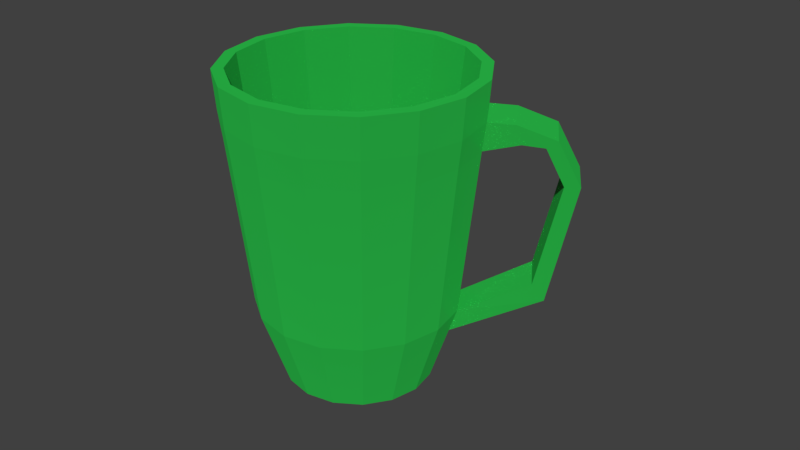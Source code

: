 # Source: CoffeeCup2.blend  (saved by Blender 2.79.0; exported with 4.5.12 LTS)
import bpy
from mathutils import Matrix  # noqa: F401  (used for matrix-valued properties, if any)

bpy.ops.wm.read_factory_settings(use_empty=True)
scene = bpy.context.scene
scene.name = 'Scene'

# ---- collections
col_collection_1 = bpy.data.collections.new('Collection 1'); scene.collection.children.link(col_collection_1)
col_collection_1.hide_render = True
col_collection_1.hide_viewport = True
col_collection_2 = bpy.data.collections.new('Collection 2'); scene.collection.children.link(col_collection_2)

# ---- materials (node trees are filled in below, after node groups)
mat_material_mug = bpy.data.materials.new('Material.Mug')
mat_material_mug.alpha_threshold = 0.0
mat_material_mug.roughness = 0.5

# ---- material node trees
mat_material_mug.use_nodes = True; mat_material_mug.node_tree.nodes.clear()
_N = mat_material_mug.node_tree.nodes; _L = mat_material_mug.node_tree.links
n0 = _N.new('ShaderNodeMixShader'); n0.name = 'Mix Shader'; n0.location = (265, 296)
n0.inputs[0].default_value = 0.05091
n1 = _N.new('ShaderNodeBsdfDiffuse'); n1.name = 'Diffuse BSDF'; n1.location = (40, 300)
n1.inputs[0].default_value = (0.01674, 0.4233, 0.054, 1.0)
n1.inputs[1].default_value = 0.5485
n2 = _N.new('ShaderNodeBsdfAnisotropic'); n2.name = 'Glossy BSDF'; n2.location = (38, 168)
n2.distribution = 'GGX'
n2.inputs[0].default_value = (1.0, 1.0, 1.0, 1.0)
n2.inputs[1].default_value = 0.2299
n3 = _N.new('ShaderNodeOutputMaterial'); n3.name = 'Material Output'; n3.location = (506, 301)
_L.new(n0.outputs[0], n3.inputs[0])
_L.new(n1.outputs[0], n0.inputs[1])
_L.new(n2.outputs[0], n0.inputs[2])
n3.is_active_output = True

# ---- world
world_world = bpy.data.worlds.new('World'); scene.world = world_world
world_world.color = (0.05088, 0.05088, 0.05088)
world_world.use_sun_shadow = False
world_world.sun_shadow_jitter_overblur = 0.0
world_world.cycles.sampling_method = 'MANUAL'

# ---- cameras
cam_camera_001 = bpy.data.cameras.new('Camera.001')
cam_camera_001.clip_end = 100.0
cam_camera_001.lens = 35.0
cam_camera_001.sensor_width = 32.0
cam_camera_001.sensor_height = 18.0
cam_camera_001.display_size = 2.0
cam_camera_001.dof.focus_distance = 0.0

# ---- meshes
me_cylinder_001 = bpy.data.meshes.new('Cylinder.001')
me_cylinder_001.from_pydata([(0.2039, 0.979, 0.9891), (0.563, 0.8265, 0.9891), (0.8364, 0.5481, 0.9891), (0.9825, 0.1863, 0.9891), (0.979, -0.2039, 0.9891), (0.8264, -0.563, 0.9891), (0.5481, -0.8364, 0.9891), (0.1863, -0.9825, 0.9891), (-0.2039, -0.979, 0.9891), (-0.563, -0.8264, 0.9891), (-0.8364, -0.548, 0.9891), (-0.9825, -0.1862, 0.9891), (-0.979, 0.2039, 0.9891), (-0.8264, 0.5631, 0.9891), (-0.5481, 0.8365, 0.9891), (-0.1862, 0.9825, 0.9891), (0.563, 0.8265, 0.9891), (0.8364, 0.5481, 0.9891), (0.9825, 0.1863, 0.9891), (0.979, -0.2039, 0.9891), (0.8264, -0.563, 0.9891), (0.5481, -0.8364, 0.9891), (0.1863, -0.9825, 0.9891), (-0.2039, -0.979, 0.9891), (-0.563, -0.8264, 0.9891), (-0.8364, -0.548, 0.9891), (-0.9825, -0.1862, 0.9891), (-0.979, 0.2039, 0.9891), (-0.8264, 0.5631, 0.9891), (-0.5481, 0.8365, 0.9891), (-0.1862, 0.9825, 0.9891), (0.2039, 0.979, 0.9891), (0.4508, 0.6617, -0.4693), (0.6697, 0.4388, -0.4693), (0.7866, 0.1492, -0.4693), (0.7838, -0.1632, -0.4693), (0.6617, -0.4507, -0.4693), (0.4388, -0.6696, -0.4693), (0.1491, -0.7866, -0.4693), (-0.1632, -0.7838, -0.4693), (-0.4508, -0.6616, -0.4693), (-0.6697, -0.4388, -0.4693), (-0.7866, -0.1491, -0.4693), (-0.7838, 0.1633, -0.4693), (-0.6617, 0.4508, -0.4693), (-0.4388, 0.6697, -0.4693), (-0.1491, 0.7867, -0.4693), (0.1633, 0.7839, -0.4693), (0.333, 0.4887, -0.9588), (0.4946, 0.3241, -0.9588), (0.581, 0.1102, -0.9588), (0.5789, -0.1205, -0.9588), (0.4887, -0.3329, -0.9588), (0.3241, -0.4946, -0.9588), (0.1102, -0.581, -0.9588), (-0.1206, -0.5789, -0.9588), (-0.3329, -0.4887, -0.9588), (-0.4946, -0.3241, -0.9588), (-0.581, -0.1101, -0.9588), (-0.5789, 0.1206, -0.9588), (-0.4887, 0.333, -0.9588), (-0.3241, 0.4947, -0.9588), (-0.1101, 0.581, -0.9588), (0.1206, 0.579, -0.9588), (0.1852, 0.8894, 0.9903), (0.5115, 0.7508, 0.9903), (-0.1692, 0.8926, 0.9903), (-0.1852, -0.8893, 0.9903), (-0.5115, -0.7507, 0.9903), (0.7598, 0.4979, 0.9903), (-0.7598, -0.4978, 0.9903), (0.8925, 0.1692, 0.9903), (-0.8925, -0.1692, 0.9903), (0.8893, -0.1852, 0.9903), (-0.8893, 0.1853, 0.9903), (0.7508, -0.5114, 0.9903), (-0.7507, 0.5115, 0.9903), (0.4979, -0.7598, 0.9903), (-0.4979, 0.7599, 0.9903), (0.1692, -0.8925, 0.9903), (0.09962, 0.4706, -0.9446), (-0.08747, 0.4723, -0.9446), (-0.09593, -0.4683, -0.9446), (0.2718, 0.3974, -0.9446), (-0.2681, -0.3951, -0.9446), (0.4029, 0.264, -0.9446), (-0.3992, -0.2617, -0.9446), (0.473, 0.09046, -0.9446), (-0.4693, -0.08816, -0.9446), (0.4713, -0.09662, -0.9446), (-0.4676, 0.09893, -0.9446), (0.3981, -0.2688, -0.9446), (-0.3944, 0.2711, -0.9446), (0.2646, -0.3999, -0.9446), (-0.261, 0.4022, -0.9446), (0.09115, -0.47, -0.9446), (0.3875, 0.5628, -0.4641), (-0.387, -0.574, -0.4641), (0.5756, 0.3713, -0.4641), (-0.575, -0.3826, -0.4641), (0.676, 0.1225, -0.4641), (-0.6755, -0.1337, -0.4641), (0.6736, -0.1459, -0.4641), (-0.6731, 0.1346, -0.4641), (0.5687, -0.3929, -0.4641), (-0.5682, 0.3816, -0.4641), (0.3772, -0.5809, -0.4641), (-0.3767, 0.5697, -0.4641), (0.1284, -0.6814, -0.4641), (0.1405, 0.6677, -0.4641), (-0.1278, 0.6702, -0.4641), (-0.14, -0.6789, -0.4641), (0.199, 0.9555, 0.7451), (0.5495, 0.8066, 0.7451), (0.8164, 0.5349, 0.7451), (0.9589, 0.1818, 0.7451), (0.9555, -0.199, 0.7451), (0.8066, -0.5495, 0.7451), (0.5349, -0.8163, 0.7451), (0.1818, -0.9589, 0.7451), (-0.199, -0.9554, 0.7451), (-0.5495, -0.8066, 0.7451), (-0.8163, -0.5349, 0.7451), (-0.9589, -0.1817, 0.7451), (-0.9555, 0.1991, 0.7451), (-0.8066, 0.5495, 0.7451), (-0.5349, 0.8164, 0.7451), (-0.1818, 0.9589, 0.7451), (0.5336, 0.7833, 0.5715), (0.7927, 0.5195, 0.5715), (0.9312, 0.1766, 0.5715), (0.9278, -0.1932, 0.5715), (0.7832, -0.5336, 0.5715), (0.5194, -0.7927, 0.5715), (0.1765, -0.9311, 0.5715), (-0.1932, -0.9278, 0.5715), (-0.5336, -0.7832, 0.5715), (-0.7927, -0.5194, 0.5715), (-0.9311, -0.1765, 0.5715), (-0.9278, 0.1933, 0.5715), (-0.7832, 0.5336, 0.5715), (-0.5194, 0.7927, 0.5715), (-0.1765, 0.9312, 0.5715), (0.1933, 0.9279, 0.5715), (1.165, 0.1806, 0.7373), (1.162, -0.2002, 0.737), (1.205, 0.1753, 0.6191), (1.202, -0.1944, 0.6186), (1.461, 0.1841, 0.6494), (1.458, -0.1967, 0.6506), (1.377, 0.1734, 0.6038), (1.375, -0.1964, 0.6054), (1.639, 0.1862, 0.377), (1.636, -0.1946, 0.3787), (1.52, 0.1804, 0.3752), (1.517, -0.1894, 0.3768), (1.432, 0.1987, -0.3608), (1.429, -0.1821, -0.3591), (1.335, 0.1935, -0.2611), (1.332, -0.1763, -0.2594), (-0.1375, 0.7254, -0.6153), (-0.7227, 0.1506, -0.6153), (-0.4156, -0.6101, -0.6153), (0.4046, -0.6174, -0.6153), (-0.6101, 0.4157, -0.6153), (-0.4046, 0.6175, -0.6153), (-0.7253, -0.1375, -0.6153), (-0.1505, -0.7227, -0.6153), (0.6101, -0.4156, -0.6153), (-0.6175, -0.4046, -0.6153), (0.1375, -0.7253, -0.6153), (0.7253, 0.1375, -0.6153), (0.7227, -0.1505, -0.6153), (0.1505, 0.7228, -0.6153), (0.4157, 0.6101, -0.6153), (0.6175, 0.4046, -0.6153)], [], [(30, 15, 0, 31), (29, 14, 15, 30), (28, 13, 14, 29), (27, 12, 13, 28), (26, 11, 12, 27), (25, 10, 11, 26), (24, 9, 10, 25), (23, 8, 9, 24), (22, 7, 8, 23), (21, 6, 7, 22), (20, 5, 6, 21), (19, 4, 5, 20), (18, 3, 4, 19), (17, 2, 3, 18), (16, 1, 2, 17), (31, 0, 1, 16), (112, 31, 16, 113), (113, 16, 17, 114), (114, 17, 18, 115), (115, 18, 19, 116), (116, 19, 20, 117), (117, 20, 21, 118), (118, 21, 22, 119), (119, 22, 23, 120), (120, 23, 24, 121), (121, 24, 25, 122), (122, 25, 26, 123), (123, 26, 27, 124), (124, 27, 28, 125), (125, 28, 29, 126), (126, 29, 30, 127), (127, 30, 31, 112), (168, 52, 51, 172), (170, 54, 53, 163), (169, 57, 56, 162), (161, 59, 58, 166), (165, 61, 60, 164), (95, 93, 91, 89, 87, 85, 83, 80, 81, 94, 92, 90, 88, 86, 84, 82), (111, 108, 95, 82), (110, 107, 94, 81), (108, 106, 93, 95), (107, 105, 92, 94), (106, 104, 91, 93), (105, 103, 90, 92), (104, 102, 89, 91), (103, 101, 88, 90), (102, 100, 87, 89), (101, 99, 86, 88), (100, 98, 85, 87), (99, 97, 84, 86), (98, 96, 83, 85), (97, 111, 82, 84), (109, 110, 81, 80), (96, 109, 80, 83), (65, 64, 109, 96), (64, 66, 110, 109), (68, 67, 111, 97), (69, 65, 96, 98), (70, 68, 97, 99), (71, 69, 98, 100), (72, 70, 99, 101), (73, 71, 100, 102), (74, 72, 101, 103), (75, 73, 102, 104), (76, 74, 103, 105), (77, 75, 104, 106), (78, 76, 105, 107), (79, 77, 106, 108), (66, 78, 107, 110), (67, 79, 108, 111), (162, 56, 55, 167), (142, 127, 112, 143), (141, 126, 127, 142), (140, 125, 126, 141), (139, 124, 125, 140), (138, 123, 124, 139), (137, 122, 123, 138), (136, 121, 122, 137), (135, 120, 121, 136), (134, 119, 120, 135), (133, 118, 119, 134), (132, 117, 118, 133), (131, 116, 117, 132), (129, 114, 115, 130), (128, 113, 114, 129), (143, 112, 113, 128), (47, 143, 128, 32), (32, 128, 129, 33), (33, 129, 130, 34), (34, 130, 131, 35), (35, 131, 132, 36), (36, 132, 133, 37), (37, 133, 134, 38), (38, 134, 135, 39), (39, 135, 136, 40), (40, 136, 137, 41), (41, 137, 138, 42), (42, 138, 139, 43), (43, 139, 140, 44), (44, 140, 141, 45), (45, 141, 142, 46), (46, 142, 143, 47), (146, 144, 148, 150), (149, 151, 155, 153), (145, 147, 151, 149), (144, 145, 149, 148), (147, 146, 150, 151), (148, 149, 153, 152), (151, 150, 154, 155), (150, 148, 152, 154), (160, 62, 61, 165), (164, 60, 59, 161), (166, 58, 57, 169), (167, 55, 54, 170), (163, 53, 52, 168), (35, 159, 158, 34), (155, 159, 157, 153), (153, 157, 156, 152), (155, 154, 158, 159), (154, 152, 156, 158), (16, 65, 69, 71, 73, 75, 77, 79, 67, 68, 24, 23, 22, 21, 20, 19, 18, 17), (31, 30, 29, 28, 27, 26, 25, 24, 68, 70, 72, 74, 76, 78, 66, 64, 65, 16), (173, 63, 62, 160), (174, 48, 63, 173), (175, 49, 48, 174), (171, 50, 49, 175), (158, 156, 171, 34), (63, 48, 49, 50, 51, 52, 53, 54, 55, 56, 57, 58, 59, 60, 61, 62), (50, 171, 172, 51), (34, 171, 175, 33), (33, 175, 174, 32), (32, 174, 173, 47), (47, 173, 160, 46), (37, 163, 168, 36), (39, 167, 170, 38), (42, 166, 169, 41), (44, 164, 161, 43), (46, 160, 165, 45), (40, 162, 167, 39), (45, 165, 164, 44), (43, 161, 166, 42), (41, 169, 162, 40), (38, 170, 163, 37), (36, 168, 172, 35), (157, 172, 171, 156), (157, 159, 35, 172), (130, 115, 144, 146), (116, 145, 144, 115), (131, 147, 145, 116), (131, 130, 146, 147)])
me_cylinder_001.materials.append(mat_material_mug)
me_cylinder_001.use_remesh_preserve_volume = False
me_cylinder_001.use_remesh_preserve_attributes = False
me_cylinder_001.use_mirror_vertex_groups = False
me_cylinder_001.update()

# ---- objects
ob_camera = bpy.data.objects.new('Camera', cam_camera_001)
ob_mug = bpy.data.objects.new('Mug', me_cylinder_001)

# ---- transforms, parenting, visibility, modifiers, constraints
ob_camera.location = (4.469, -8.464, 7.04)
ob_camera.rotation_euler = (1.015, -0.03254, 0.4548)
ob_camera.lineart.crease_threshold = 0.0
ob_mug.location = (-1.108, 0.9128, 0.4494)
ob_mug.rotation_euler = (0.0, -0.0, 0.5845)
ob_mug.scale = (1.07, 1.07, 1.371)
ob_mug.lineart.crease_threshold = 0.0

# ---- collection membership
col_collection_1.objects.link(ob_camera)
col_collection_2.objects.link(ob_mug)

# ---- scene / render settings (as saved in the file)
scene.camera = ob_mug
scene.frame_start = 1; scene.frame_end = 250; scene.frame_set(2)
scene.render.engine = 'CYCLES'
scene.render.resolution_percentage = 91
scene.render.dither_intensity = 0.0
scene.cycles.use_denoising = False
scene.cycles.samples = 128
scene.cycles.sampling_pattern = 'TABULATED_SOBOL'
scene.cycles.use_adaptive_sampling = False
scene.cycles.use_light_tree = False
scene.cycles.blur_glossy = 0.0
scene.cycles.sample_clamp_indirect = 0.0
scene.view_settings.view_transform = 'Standard'
bpy.context.view_layer.update()

# ---- added for rendering (the .blend has no active camera and no usable light): camera, sun
cam_auto = bpy.data.cameras.new('AutoCamera')
cam_auto.lens = 50.0
cam_auto.sensor_width = 36.0
cam_auto.clip_end = 1000.0
ob_auto_camera = bpy.data.objects.new('AutoCamera', cam_auto)
scene.collection.objects.link(ob_auto_camera)
ob_auto_camera.location = (4.27706, -5.0036, 4.54445)
ob_auto_camera.rotation_euler = (1.09748, -7.21219e-08, 0.694738)
scene.camera = ob_auto_camera
light_auto_sun = bpy.data.lights.new('AutoSun', 'SUN')
light_auto_sun.energy = 3.0
light_auto_sun.angle = 0.0523599
ob_auto_sun = bpy.data.objects.new('AutoSun', light_auto_sun)
scene.collection.objects.link(ob_auto_sun)
ob_auto_sun.rotation_euler = (0.872665, 0.174533, 0.523599)
bpy.context.view_layer.update()
